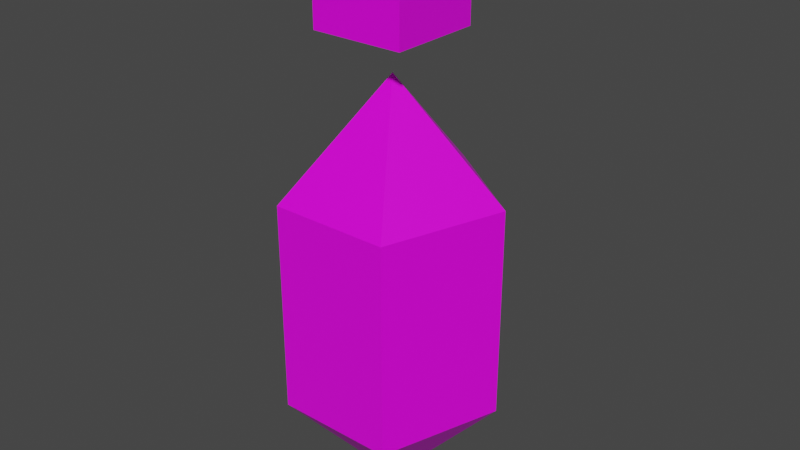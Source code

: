 # Source: crystal-enemy.blend  (saved by Blender 2.90.8; exported with 4.5.12 LTS)
import bpy
from mathutils import Matrix  # noqa: F401  (used for matrix-valued properties, if any)

bpy.ops.wm.read_factory_settings(use_empty=True)
scene = bpy.context.scene
scene.name = 'Scene'

# ---- collections
col_collection = bpy.data.collections.new('Collection'); scene.collection.children.link(col_collection)

# ---- images (referenced by path relative to the original .blend; pixels are not part of the script)
import os
ASSET_DIR = os.environ.get("B2B_ASSET_DIR", "")  # directory of the original .blend (textures are referenced by path, not embedded)
HERE = os.path.dirname(os.path.abspath(__file__))  # packed textures are extracted next to this script under _unpacked/

def load_image(name, relpath, width, height, colorspace="sRGB"):
    """Load a texture the original file referenced (path relative to the .blend, or extracted next to this script)."""
    p = next((c for c in (os.path.join(HERE, relpath), os.path.join(ASSET_DIR, relpath)) if relpath and os.path.exists(c)), "")
    if p:
        img = bpy.data.images.load(p, check_existing=True)
        img.name = name
    else:  # same state as the original file: an image datablock whose file is absent (Cycles renders it pink)
        img = bpy.data.images.new(name, width, height)
        img.source = "FILE"
        img.filepath = "//" + (relpath or name)
    img.colorspace_settings.name = colorspace
    return img
img_t_crystal_enemy_png_001 = load_image('t_crystal-enemy.png.001', 't_crystal-enemy.png', 1024, 1024, 'sRGB')

# ---- materials (node trees are filled in below, after node groups)
mat_material = bpy.data.materials.new('Material')
mat_material.alpha_threshold = 0.0
mat_material.use_transparent_shadow = False
mat_material.line_color = (0.0, 0.0, 0.0, 1.0)

# ---- material node trees
mat_material.use_nodes = True; mat_material.node_tree.nodes.clear()
_N = mat_material.node_tree.nodes; _L = mat_material.node_tree.links
n0 = _N.new('ShaderNodeOutputMaterial'); n0.name = 'Material Output'; n0.location = (300, 300)
n1 = _N.new('ShaderNodeBsdfPrincipled'); n1.name = 'Principled BSDF'; n1.location = (10, 300)
n1.distribution = 'GGX'
n1.subsurface_method = 'BURLEY'
n1.inputs[2].default_value = 0.4
n1.inputs[3].default_value = 1.45
n1.inputs[27].default_value = (0.0, 0.0, 0.0, 1.0)
n1.inputs[28].default_value = 1.0
n2 = _N.new('ShaderNodeTexImage'); n2.name = 'Image Texture'; n2.location = (-327, 208)
n2.image = img_t_crystal_enemy_png_001
n2.interpolation = 'Closest'
_L.new(n1.outputs[0], n0.inputs[0])
_L.new(n2.outputs[0], n1.inputs[0])
n0.is_active_output = True

# ---- world
world_world = bpy.data.worlds.new('World'); scene.world = world_world
world_world.use_nodes = True; world_world.node_tree.nodes.clear()
_N = world_world.node_tree.nodes; _L = world_world.node_tree.links
n0 = _N.new('ShaderNodeOutputWorld'); n0.name = 'World Output'; n0.location = (300, 300)
n1 = _N.new('ShaderNodeBackground'); n1.name = 'Background'; n1.location = (10, 300)
n1.inputs[0].default_value = (0.05088, 0.05088, 0.05088, 1.0)
_L.new(n1.outputs[0], n0.inputs[0])
n0.is_active_output = True
world_world.color = (0.05088, 0.05088, 0.05088)
world_world.use_sun_shadow = False
world_world.sun_shadow_jitter_overblur = 0.0

# ---- meshes
me_cube_002 = bpy.data.meshes.new('Cube.002')
me_cube_002.from_pydata([(0.0, 0.0625, 0.0625), (-0.05859, 0.01953, 0.0625), (-0.03516, -0.05078, 0.0625), (0.03516, -0.05078, 0.0625), (0.05859, 0.01953, 0.0625), (0.0, 0.0625, 0.1875), (-0.05859, 0.01953, 0.1875), (-0.03516, -0.05078, 0.1875), (0.03516, -0.05078, 0.1875), (0.05859, 0.01953, 0.1875), (0.0, 0.0, 0.2539), (0.0, 0.0, 0.2539), (0.0, 0.0, 0.2539), (0.0, 0.0, 0.2539), (0.0, 0.0, 0.2539), (0.0, 0.0, 0.0), (0.0, 0.0, 0.0), (0.0, 0.0, 0.0), (0.0, 0.0, 0.0), (0.0, 0.0, 0.0), (-0.02734, -0.02734, 0.2768), (-0.02734, -0.02734, 0.3315), (-0.02734, 0.02734, 0.2768), (-0.02734, 0.02734, 0.3315), (0.02734, -0.02734, 0.2768), (0.02734, -0.02734, 0.3315), (0.02734, 0.02734, 0.2768), (0.02734, 0.02734, 0.3315)], [], [(3, 4, 9, 8), (1, 2, 7, 6), (4, 0, 5, 9), (2, 3, 8, 7), (0, 1, 6, 5), (5, 6, 11, 10), (8, 9, 14, 13), (6, 7, 12, 11), (9, 5, 10, 14), (7, 8, 13, 12), (4, 3, 18, 19), (2, 1, 16, 17), (0, 4, 19, 15), (3, 2, 17, 18), (1, 0, 15, 16), (20, 21, 23, 22), (22, 23, 27, 26), (26, 27, 25, 24), (24, 25, 21, 20), (22, 26, 24, 20), (27, 23, 21, 25)])
_uv = me_cube_002.uv_layers.new(name='UVMap')
_uv.uv.foreach_set('vector', [0.03125, 0.6406, 0.2344, 0.6406, 0.2344, 0.9844, 0.03125, 0.9844, 0.2344, 0.6406, 0.03125, 0.6406, 0.03125, 0.9844, 0.2344, 0.9844, 0.3438, 0.625, 0.1719, 0.625, 0.1719, 1.0, 0.3438, 1.0, 0.07812, 0.6406, 0.2656, 0.6406, 0.2656, 0.9844, 0.07812, 0.9844, 0.1719, 0.625, 0.0, 0.625, 0.0, 1.0, 0.1719, 1.0, 0.2969, 0.0, 0.0, 0.0, 0.2969, 0.3438, 0.2969, 0.3438, 0.0, 0.0, 0.3281, 0.0, 0.2344, 0.3125, 0.2344, 0.3125, 0.3906, 0.0, 0.04688, 0.0, 0.2969, 0.3125, 0.2969, 0.3125, 0.5938, 0.0, 0.2969, 0.0, 0.2969, 0.3438, 0.2969, 0.3438, 0.1719, 0.0, 0.4844, 0.0, 0.3281, 0.3125, 0.3281, 0.3125, 0.875, 0.3125, 0.5469, 0.3125, 0.7812, 0.01562, 0.7812, 0.01562, 0.4062, 0.3594, 0.7344, 0.3594, 0.6406, 0.0625, 0.6406, 0.0625, 0.6406, 0.5625, 0.9375, 0.3594, 0.6406, 0.2344, 0.6406, 0.2344, 0.7969, 0.3594, 0.4844, 0.3594, 0.6406, 0.0625, 0.6406, 0.0625, 0.3438, 0.3594, 0.6406, 0.5625, 0.6406, 0.2344, 0.6406, 0.2344, 0.5781, 0.6719, 0.5781, 0.8281, 0.7344, 0.8281, 0.7344, 0.6719, 0.5781, 0.7344, 0.5781, 0.8906, 0.7344, 0.8906, 0.7344, 0.7344, 0.8438, 0.6562, 0.8438, 0.8125, 0.6875, 0.8125, 0.6875, 0.6562, 1.0, 0.8438, 1.0, 1.0, 0.8438, 1.0, 0.8438, 0.8438, 0.5781, 1.0, 0.7344, 1.0, 0.7344, 0.8438, 0.5781, 0.8438, 0.9844, 0.8125, 0.8281, 0.8125, 0.8281, 0.6562, 0.9844, 0.6562])
me_cube_002.materials.append(mat_material)
me_cube_002.use_remesh_fix_poles = True
me_cube_002.use_remesh_preserve_attributes = False
me_cube_002.use_mirror_vertex_groups = False
me_cube_002.update()
arm_armature = bpy.data.armatures.new('Armature')  # bones are not reproduced

# ---- objects
ob_body = bpy.data.objects.new('Body', me_cube_002)
ob_armature = bpy.data.objects.new('Armature', arm_armature)

# ---- transforms, parenting, visibility, modifiers, constraints
ob_body.parent = ob_armature
ob_body.matrix_parent_inverse = Matrix(((1.0, -0.0, 0.0, -0.0), (-0.0, 1.0, -0.0, 0.0), (0.0, -0.0, 1.0, 0.008322), (-0.0, 0.0, -0.0, 1.0)))
ob_body.location = (0.0, 0.0, 0.0)
ob_body.lineart.crease_threshold = 0.0
_vg = ob_body.vertex_groups.new(name='body')
_vg.add([0, 1, 2, 3, 4, 5, 6, 7, 8, 9, 10, 11, 12, 13, 14, 15, 16, 17, 18, 19], 1.0, 'REPLACE')
_vg = ob_body.vertex_groups.new(name='head')
_vg.add([20, 21, 22, 23, 24, 25, 26, 27], 1.0, 'REPLACE')
_m = ob_body.modifiers.new('Armature', 'ARMATURE')
_m.object = ob_armature
ob_armature.location = (0.0, 0.0, -0.008322)
ob_armature.show_in_front = True
ob_armature.lineart.crease_threshold = 0.0

# ---- collection membership
col_collection.objects.link(ob_body)
col_collection.objects.link(ob_armature)

# ---- scene / render settings (as saved in the file)
scene.frame_start = 1; scene.frame_end = 250; scene.frame_set(62)
scene.render.engine = 'BLENDER_EEVEE_NEXT'
scene.cycles.use_denoising = False
scene.cycles.samples = 128
scene.cycles.sampling_pattern = 'TABULATED_SOBOL'
scene.cycles.use_adaptive_sampling = False
scene.cycles.use_light_tree = False
scene.view_settings.view_transform = 'Filmic'
bpy.context.view_layer.update()

# ---- added for rendering (the .blend has no active camera and no usable light): camera, sun
cam_auto = bpy.data.cameras.new('AutoCamera')
cam_auto.lens = 50.0
cam_auto.sensor_width = 36.0
cam_auto.clip_end = 1000.0
ob_auto_camera = bpy.data.objects.new('AutoCamera', cam_auto)
scene.collection.objects.link(ob_auto_camera)
ob_auto_camera.location = (0.341797, -0.404298, 0.439199)
ob_auto_camera.rotation_euler = (1.09748, -7.21219e-08, 0.694738)
scene.camera = ob_auto_camera
light_auto_sun = bpy.data.lights.new('AutoSun', 'SUN')
light_auto_sun.energy = 3.0
light_auto_sun.angle = 0.0523599
ob_auto_sun = bpy.data.objects.new('AutoSun', light_auto_sun)
scene.collection.objects.link(ob_auto_sun)
ob_auto_sun.rotation_euler = (0.872665, 0.174533, 0.523599)
bpy.context.view_layer.update()
